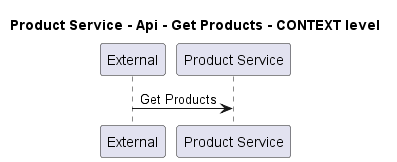

The diagram above was rendered by PlantUML. Its source (embedded in the PNG):
@startuml
!pragma layout smetana

title Product Service - Api - Get Products - CONTEXT level

participant "External" as C4InterFlow.SoftwareSystems.ExternalSystem
participant "Product Service" as ECommercePlatform.SoftwareSystems.ProductService

C4InterFlow.SoftwareSystems.ExternalSystem -> ECommercePlatform.SoftwareSystems.ProductService : Get Products


@enduml